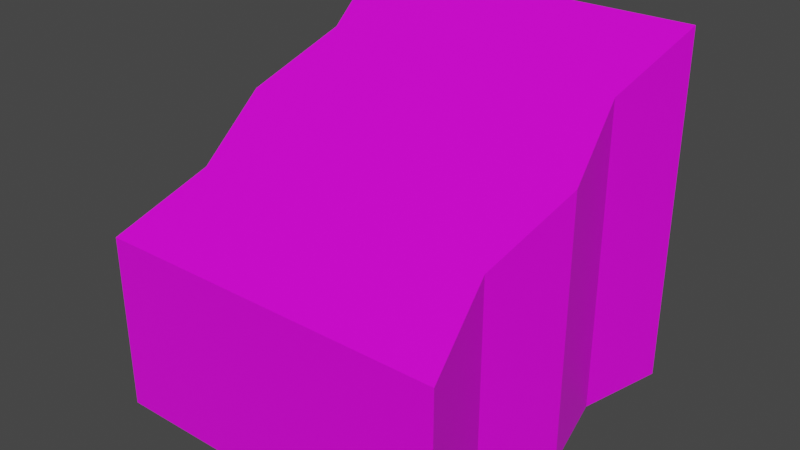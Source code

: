 # Source: tile_14.blend  (saved by Blender 2.82.7; exported with 4.5.12 LTS)
import bpy
from mathutils import Matrix  # noqa: F401  (used for matrix-valued properties, if any)

bpy.ops.wm.read_factory_settings(use_empty=True)
scene = bpy.context.scene
scene.name = 'Scene'

# ---- collections
col_collection = bpy.data.collections.new('Collection'); scene.collection.children.link(col_collection)

# ---- images (referenced by path relative to the original .blend; pixels are not part of the script)
import os
ASSET_DIR = os.environ.get("B2B_ASSET_DIR", "")  # directory of the original .blend (textures are referenced by path, not embedded)
HERE = os.path.dirname(os.path.abspath(__file__))  # packed textures are extracted next to this script under _unpacked/

def load_image(name, relpath, width, height, colorspace="sRGB"):
    """Load a texture the original file referenced (path relative to the .blend, or extracted next to this script)."""
    p = next((c for c in (os.path.join(HERE, relpath), os.path.join(ASSET_DIR, relpath)) if relpath and os.path.exists(c)), "")
    if p:
        img = bpy.data.images.load(p, check_existing=True)
        img.name = name
    else:  # same state as the original file: an image datablock whose file is absent (Cycles renders it pink)
        img = bpy.data.images.new(name, width, height)
        img.source = "FILE"
        img.filepath = "//" + (relpath or name)
    img.colorspace_settings.name = colorspace
    return img
img_test_ground_png = load_image('test_ground.png', 'test_ground.png', 1024, 1024, 'sRGB')

# ---- materials (node trees are filled in below, after node groups)
mat_material = bpy.data.materials.new('Material')
mat_material.alpha_threshold = 0.0
mat_material.use_transparent_shadow = False
mat_material.line_color = (0.0, 0.0, 0.0, 1.0)
mat_green = bpy.data.materials.new('green')
mat_green.use_transparent_shadow = False

# ---- material node trees
mat_material.use_nodes = True; mat_material.node_tree.nodes.clear()
_N = mat_material.node_tree.nodes; _L = mat_material.node_tree.links
n0 = _N.new('ShaderNodeOutputMaterial'); n0.name = 'Material Output'; n0.location = (300, 300)
n1 = _N.new('ShaderNodeBsdfPrincipled'); n1.name = 'Principled BSDF'; n1.location = (10, 300)
n1.distribution = 'GGX'
n1.subsurface_method = 'BURLEY'
n1.inputs[2].default_value = 0.4
n1.inputs[3].default_value = 1.45
n1.inputs[27].default_value = (0.0, 0.0, 0.0, 1.0)
n1.inputs[28].default_value = 1.0
n2 = _N.new('ShaderNodeTexImage'); n2.name = 'Image Texture'; n2.location = (-280, 260)
n2.image = img_test_ground_png
_L.new(n1.outputs[0], n0.inputs[0])
_L.new(n2.outputs[0], n1.inputs[0])
n0.is_active_output = True
mat_green.use_nodes = True; mat_green.node_tree.nodes.clear()
_N = mat_green.node_tree.nodes; _L = mat_green.node_tree.links
n0 = _N.new('ShaderNodeOutputMaterial'); n0.name = 'Material Output'; n0.location = (300, 300)
n1 = _N.new('ShaderNodeBsdfPrincipled'); n1.name = 'Principled BSDF'; n1.location = (10, 300)
n1.distribution = 'GGX'
n1.subsurface_method = 'BURLEY'
n1.inputs[0].default_value = (0.01135, 0.8, 0.0, 1.0)
n1.inputs[3].default_value = 1.45
n1.inputs[27].default_value = (0.0, 0.0, 0.0, 1.0)
n1.inputs[28].default_value = 1.0
_L.new(n1.outputs[0], n0.inputs[0])
n0.is_active_output = True

# ---- world
world_world = bpy.data.worlds.new('World'); scene.world = world_world
world_world.use_nodes = True; world_world.node_tree.nodes.clear()
_N = world_world.node_tree.nodes; _L = world_world.node_tree.links
n0 = _N.new('ShaderNodeOutputWorld'); n0.name = 'World Output'; n0.location = (300, 300)
n1 = _N.new('ShaderNodeBackground'); n1.name = 'Background'; n1.location = (10, 300)
n1.inputs[0].default_value = (0.05088, 0.05088, 0.05088, 1.0)
_L.new(n1.outputs[0], n0.inputs[0])
n0.is_active_output = True
world_world.color = (0.05088, 0.05088, 0.05088)
world_world.use_sun_shadow = False
world_world.sun_shadow_jitter_overblur = 0.0

# ---- meshes
me_cube_024 = bpy.data.meshes.new('Cube.024')
me_cube_024.from_pydata([(1.0, 1.0, -1.0), (1.0, 1.0, -1.0), (1.0, -1.0, -1.0), (1.0, -1.0, -1.0), (-1.0, 1.0, 1.0), (-1.0, 1.0, -1.0), (-1.0, -1.0, 1.0), (-1.0, -1.0, -1.0), (0.0, 1.0, -1.0), (0.0, -1.0, 0.0), (0.0, -1.0, -1.0), (0.0, 1.0, 0.0), (0.5, -0.8661, -1.0), (0.5, 0.8755, -0.5), (0.5, 0.8755, -1.0), (0.5, -0.8661, -0.5), (-0.5, 0.8755, -1.0), (-0.5, -0.8661, 0.5), (-0.5, -0.8661, -1.0), (-0.5, 0.8755, 0.5), (-1.0, 1.0, -3.0), (-1.0, -1.0, -3.0), (-0.5, 0.8755, -3.0), (0.5, -0.8661, -3.0), (1.0, -1.0, -3.0), (1.0, 1.0, -3.0), (0.5, 0.8755, -3.0), (0.0, 1.0, -3.0), (-0.5, -0.8661, -3.0), (0.0, -1.0, -3.0)], [], [(19, 4, 6, 17), (18, 17, 6, 7), (7, 6, 4, 5), (10, 18, 28, 29), (1, 0, 2, 3), (14, 13, 0, 1), (16, 19, 11, 8), (7, 5, 20, 21), (12, 15, 9, 10), (13, 11, 9, 15), (0, 13, 15, 2), (3, 2, 15, 12), (8, 11, 13, 14), (12, 10, 29, 23), (18, 7, 21, 28), (5, 4, 19, 16), (10, 9, 17, 18), (11, 19, 17, 9), (26, 25, 24, 23), (22, 27, 29, 28), (27, 26, 23, 29), (20, 22, 28, 21), (1, 3, 24, 25), (16, 8, 27, 22), (5, 16, 22, 20), (3, 12, 23, 24), (14, 1, 25, 26), (8, 14, 26, 27)])
_uv = me_cube_024.uv_layers.new(name='UVMap')
_uv.uv.foreach_set('vector', [0.3186, 0.4597, 0.3811, 0.4597, 0.3811, 0.7097, 0.3186, 0.7097, 0.753, 0.7667, 0.9284, 0.7667, 0.9284, 0.8105, 0.753, 0.8105, 0.753, 0.1088, 0.9284, 0.1088, 0.9284, 0.2842, 0.753, 0.2842, 0.753, 0.7228, 0.753, 0.7667, 0.753, 0.7667, 0.753, 0.7228, 0.753, 0.4597, 0.9284, 0.4597, 0.9284, 0.6351, 0.753, 0.6351, 0.753, 0.4158, 0.9284, 0.4158, 0.9284, 0.4597, 0.753, 0.4597, 0.753, 0.3281, 0.9284, 0.3281, 0.9284, 0.372, 0.753, 0.372, 0.753, 0.1088, 0.753, 0.2842, 0.753, 0.2842, 0.753, 0.1088, 0.753, 0.679, 0.9284, 0.679, 0.9284, 0.7228, 0.753, 0.7228, 0.1936, 0.4597, 0.2561, 0.4597, 0.2561, 0.7097, 0.1936, 0.7097, 0.1311, 0.4597, 0.1936, 0.4597, 0.1936, 0.7097, 0.1311, 0.7097, 0.753, 0.6351, 0.9284, 0.6351, 0.9284, 0.679, 0.753, 0.679, 0.753, 0.372, 0.9284, 0.372, 0.9284, 0.4158, 0.753, 0.4158, 0.753, 0.679, 0.753, 0.7228, 0.753, 0.7228, 0.753, 0.679, 0.753, 0.7667, 0.753, 0.8105, 0.753, 0.8105, 0.753, 0.7667, 0.753, 0.2842, 0.9284, 0.2842, 0.9284, 0.3281, 0.753, 0.3281, 0.753, 0.7228, 0.9284, 0.7228, 0.9284, 0.7667, 0.753, 0.7667, 0.2561, 0.4597, 0.3186, 0.4597, 0.3186, 0.7097, 0.2561, 0.7097, 0.7092, 0.4597, 0.753, 0.4597, 0.753, 0.6351, 0.7092, 0.6351, 0.6214, 0.4597, 0.6653, 0.4597, 0.6653, 0.6351, 0.6214, 0.6351, 0.6653, 0.4597, 0.7092, 0.4597, 0.7092, 0.6351, 0.6653, 0.6351, 0.5776, 0.4597, 0.6214, 0.4597, 0.6214, 0.6351, 0.5776, 0.6351, 0.753, 0.4597, 0.753, 0.6351, 0.753, 0.6351, 0.753, 0.4597, 0.753, 0.3281, 0.753, 0.372, 0.753, 0.372, 0.753, 0.3281, 0.753, 0.2842, 0.753, 0.3281, 0.753, 0.3281, 0.753, 0.2842, 0.753, 0.6351, 0.753, 0.679, 0.753, 0.679, 0.753, 0.6351, 0.753, 0.4158, 0.753, 0.4597, 0.753, 0.4597, 0.753, 0.4158, 0.753, 0.372, 0.753, 0.4158, 0.753, 0.4158, 0.753, 0.372])
me_cube_024.materials.append(mat_material)
me_cube_024.materials.append(mat_green)
me_cube_024.use_remesh_preserve_volume = False
me_cube_024.use_remesh_preserve_attributes = False
me_cube_024.use_mirror_vertex_groups = False
me_cube_024.update()

# ---- objects
ob_cube_020 = bpy.data.objects.new('Cube.020', me_cube_024)

# ---- transforms, parenting, visibility, modifiers, constraints
ob_cube_020.location = (0.0, 0.0, 0.25)
ob_cube_020.rotation_euler = (0.0, -0.0, 11.0)
ob_cube_020.scale = (0.5, 0.5, 0.25)
ob_cube_020.lock_rotations_4d = False
ob_cube_020.empty_display_type = 'ARROWS'
ob_cube_020.lineart.crease_threshold = 0.0

# ---- collection membership
col_collection.objects.link(ob_cube_020)

# ---- scene / render settings (as saved in the file)
scene.frame_start = 1; scene.frame_end = 250; scene.frame_set(1)
scene.render.engine = 'BLENDER_EEVEE_NEXT'
scene.cycles.use_denoising = False
scene.cycles.samples = 128
scene.cycles.sampling_pattern = 'TABULATED_SOBOL'
scene.cycles.use_adaptive_sampling = False
scene.cycles.use_light_tree = False
scene.view_settings.view_transform = 'Filmic'
bpy.context.view_layer.update()

# ---- added for rendering (the .blend has no active camera and no usable light): camera, sun
cam_auto = bpy.data.cameras.new('AutoCamera')
cam_auto.lens = 50.0
cam_auto.sensor_width = 36.0
cam_auto.clip_end = 1000.0
ob_auto_camera = bpy.data.objects.new('AutoCamera', cam_auto)
scene.collection.objects.link(ob_auto_camera)
ob_auto_camera.location = (1.60254, -1.92305, 1.28203)
ob_auto_camera.rotation_euler = (1.09748, -7.21219e-08, 0.694738)
scene.camera = ob_auto_camera
light_auto_sun = bpy.data.lights.new('AutoSun', 'SUN')
light_auto_sun.energy = 3.0
light_auto_sun.angle = 0.0523599
ob_auto_sun = bpy.data.objects.new('AutoSun', light_auto_sun)
scene.collection.objects.link(ob_auto_sun)
ob_auto_sun.rotation_euler = (0.872665, 0.174533, 0.523599)
bpy.context.view_layer.update()
